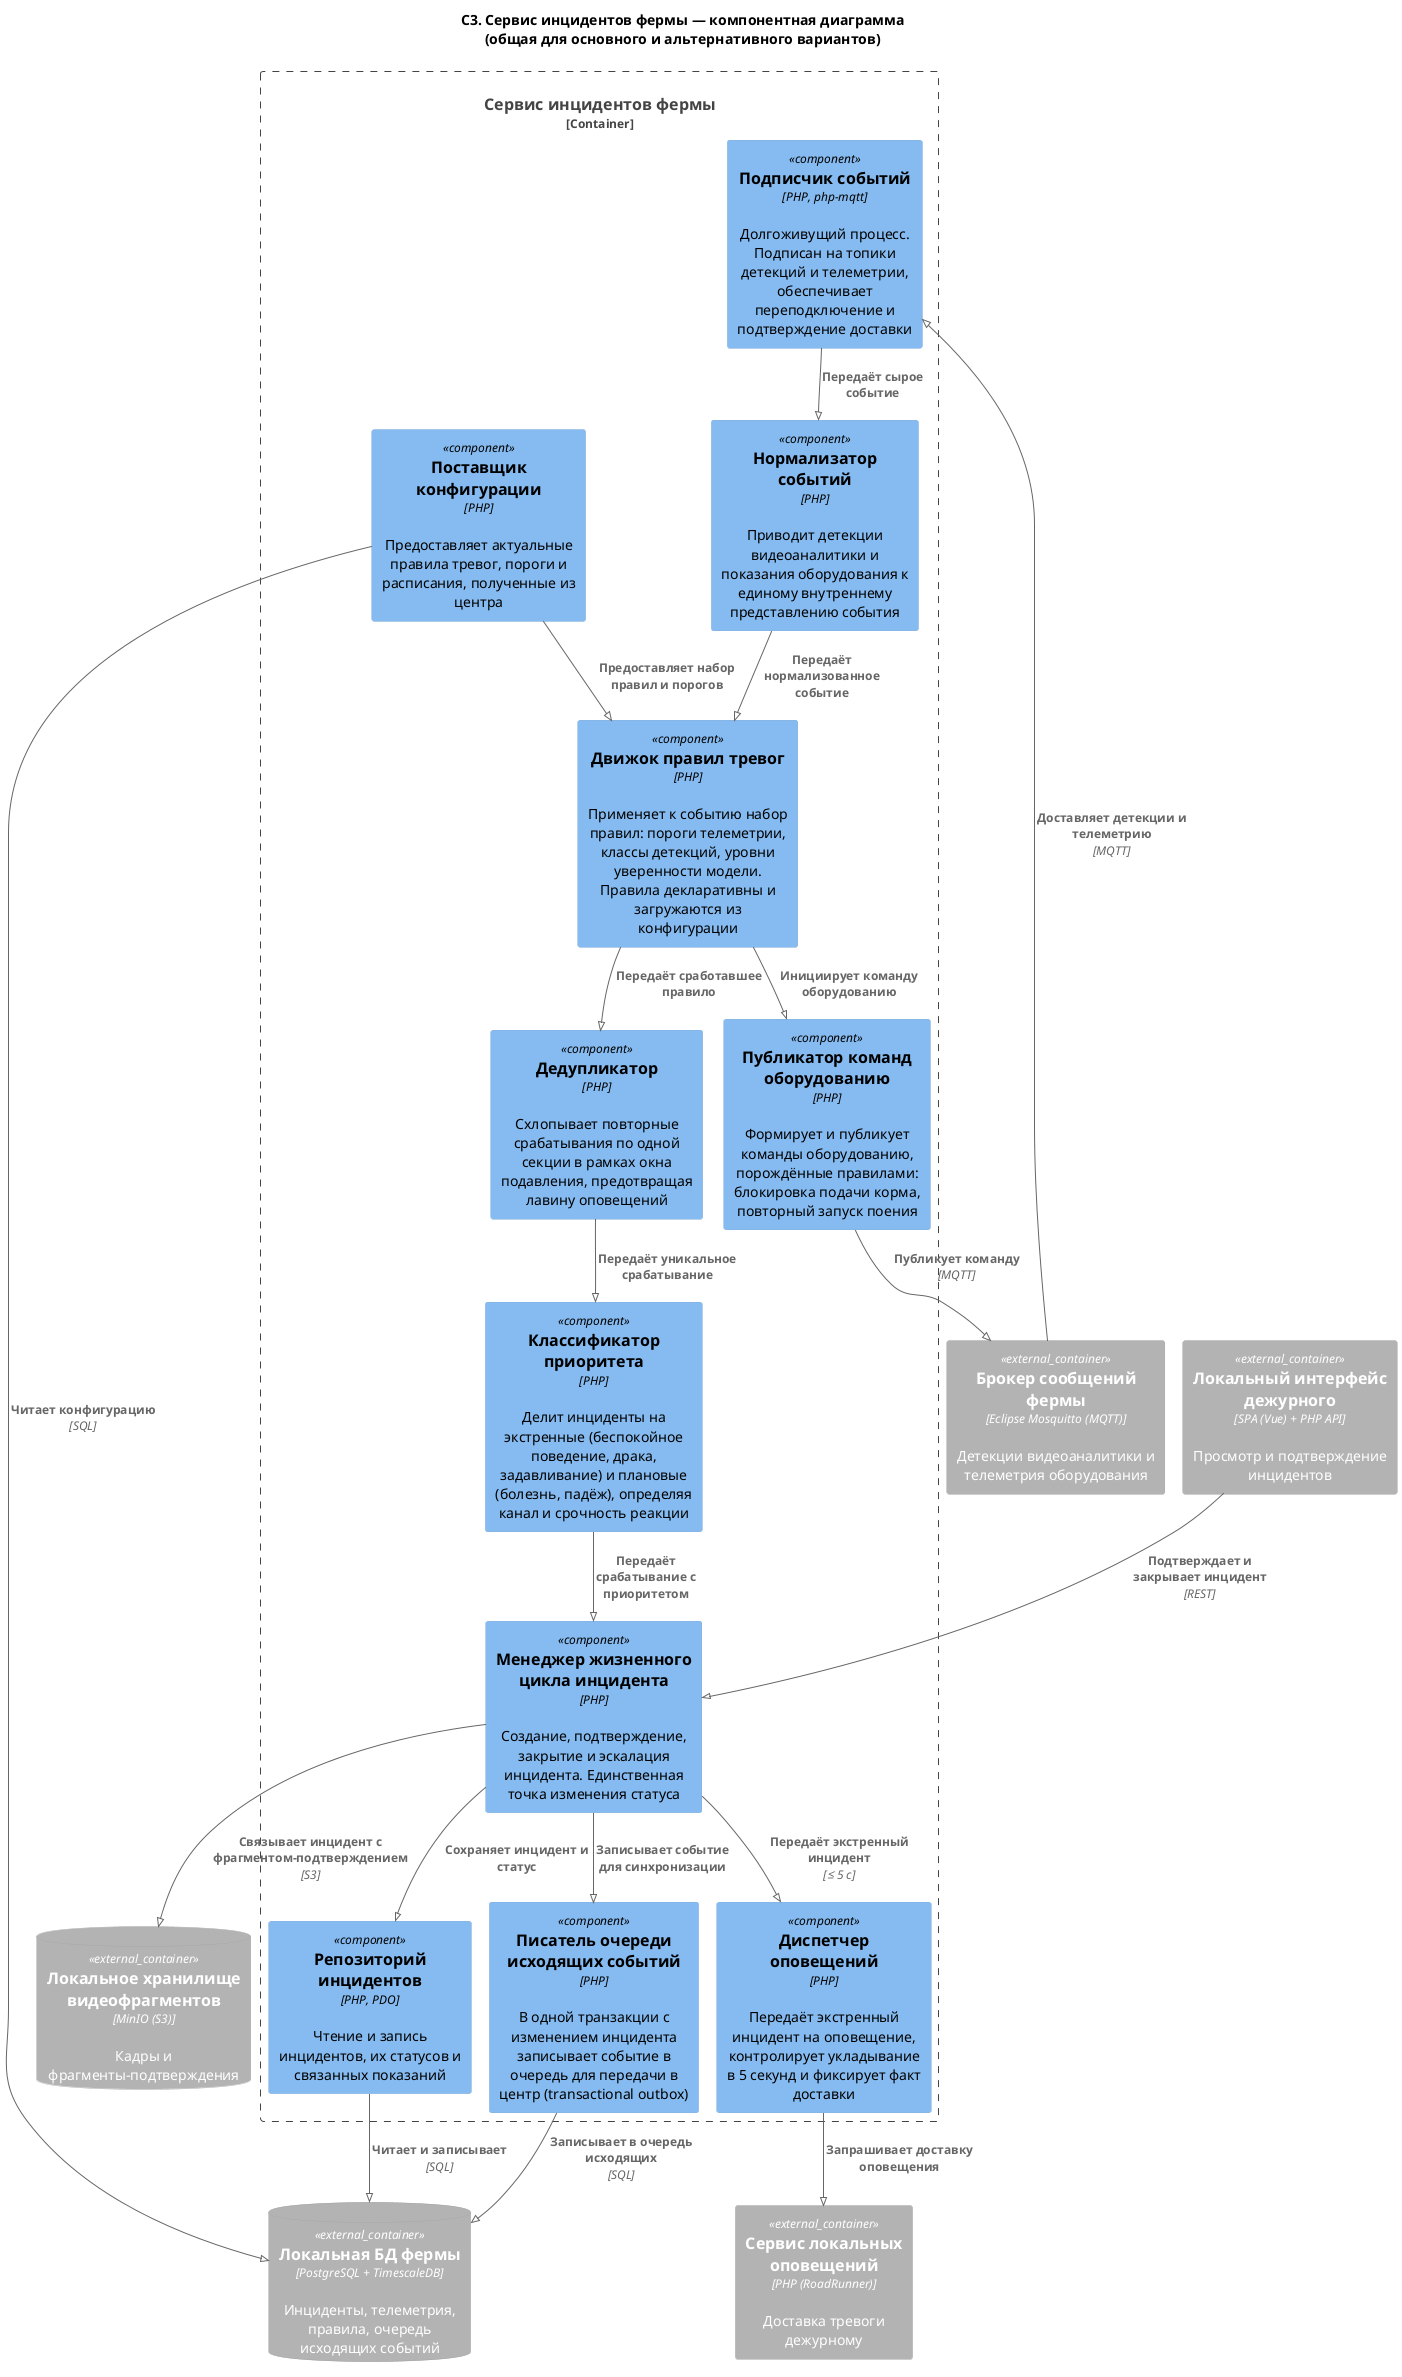

The diagram above was rendered by PlantUML. Its source (embedded in the PNG):
@startuml C3_Component_IncidentService
!pragma layout smetana
' =====================================================================
' C4 Level 3 — Component
' Контейнер: «Сервис инцидентов фермы» (агент фермы)
' Общий для основного и альтернативного вариантов: контур фермы идентичен
' =====================================================================

!include <C4/C4_Component>

title C3. Сервис инцидентов фермы — компонентная диаграмма\n(общая для основного и альтернативного вариантов)

LAYOUT_TOP_DOWN()

Container_Ext(брокер_фермы, "Брокер сообщений фермы", "Eclipse Mosquitto (MQTT)", "Детекции видеоаналитики и телеметрия оборудования")
Container_Ext(оповещения_фермы, "Сервис локальных оповещений", "PHP (RoadRunner)", "Доставка тревоги дежурному")
Container_Ext(панель_фермы, "Локальный интерфейс дежурного", "SPA (Vue) + PHP API", "Просмотр и подтверждение инцидентов")
ContainerDb_Ext(бд_фермы, "Локальная БД фермы", "PostgreSQL + TimescaleDB", "Инциденты, телеметрия, правила, очередь исходящих событий")
ContainerDb_Ext(хранилище_фрагментов, "Локальное хранилище видеофрагментов", "MinIO (S3)", "Кадры и фрагменты-подтверждения")

Container_Boundary(сервис, "Сервис инцидентов фермы") {
  Component(подписчик, "Подписчик событий", "PHP, php-mqtt", "Долгоживущий процесс. Подписан на топики детекций и телеметрии, обеспечивает переподключение и подтверждение доставки")
  Component(нормализатор, "Нормализатор событий", "PHP", "Приводит детекции видеоаналитики и показания оборудования к единому внутреннему представлению события")
  Component(правила, "Движок правил тревог", "PHP", "Применяет к событию набор правил: пороги телеметрии, классы детекций, уровни уверенности модели. Правила декларативны и загружаются из конфигурации")
  Component(дедупликатор, "Дедупликатор", "PHP", "Схлопывает повторные срабатывания по одной секции в рамках окна подавления, предотвращая лавину оповещений")
  Component(классификатор, "Классификатор приоритета", "PHP", "Делит инциденты на экстренные (беспокойное поведение, драка, задавливание) и плановые (болезнь, падёж), определяя канал и срочность реакции")
  Component(менеджер, "Менеджер жизненного цикла инцидента", "PHP", "Создание, подтверждение, закрытие и эскалация инцидента. Единственная точка изменения статуса")
  Component(диспетчер, "Диспетчер оповещений", "PHP", "Передаёт экстренный инцидент на оповещение, контролирует укладывание в 5 секунд и фиксирует факт доставки")
  Component(команды, "Публикатор команд оборудованию", "PHP", "Формирует и публикует команды оборудованию, порождённые правилами: блокировка подачи корма, повторный запуск поения")
  Component(репозиторий, "Репозиторий инцидентов", "PHP, PDO", "Чтение и запись инцидентов, их статусов и связанных показаний")
  Component(outbox, "Писатель очереди исходящих событий", "PHP", "В одной транзакции с изменением инцидента записывает событие в очередь для передачи в центр (transactional outbox)")
  Component(конфигурация, "Поставщик конфигурации", "PHP", "Предоставляет актуальные правила тревог, пороги и расписания, полученные из центра")
}

Rel(брокер_фермы, подписчик, "Доставляет детекции и телеметрию", "MQTT")
Rel(подписчик, нормализатор, "Передаёт сырое событие")
Rel(нормализатор, правила, "Передаёт нормализованное событие")
Rel(конфигурация, правила, "Предоставляет набор правил и порогов")
Rel(конфигурация, бд_фермы, "Читает конфигурацию", "SQL")
Rel(правила, дедупликатор, "Передаёт сработавшее правило")
Rel(дедупликатор, классификатор, "Передаёт уникальное срабатывание")
Rel(классификатор, менеджер, "Передаёт срабатывание с приоритетом")
Rel(менеджер, репозиторий, "Сохраняет инцидент и статус")
Rel(менеджер, outbox, "Записывает событие для синхронизации")
Rel(менеджер, диспетчер, "Передаёт экстренный инцидент", "≤ 5 с")
Rel(правила, команды, "Инициирует команду оборудованию")
Rel(диспетчер, оповещения_фермы, "Запрашивает доставку оповещения")
Rel(команды, брокер_фермы, "Публикует команду", "MQTT")
Rel(репозиторий, бд_фермы, "Читает и записывает", "SQL")
Rel(outbox, бд_фермы, "Записывает в очередь исходящих", "SQL")
Rel(менеджер, хранилище_фрагментов, "Связывает инцидент с фрагментом-подтверждением", "S3")
Rel(панель_фермы, менеджер, "Подтверждает и закрывает инцидент", "REST")

@enduml